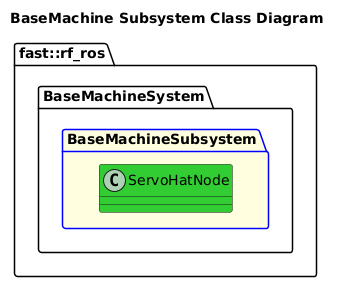

The diagram above was rendered by PlantUML. Its source (embedded in the PNG):
@startuml
title BaseMachine Subsystem Class Diagram

namespace fast::rf_ros {
    namespace BaseMachineSystem {
        package BaseMachineSubsystem #LightYellow;line:blue {
            class ServoHatNode #LimeGreen
        }
    }
}
@enduml